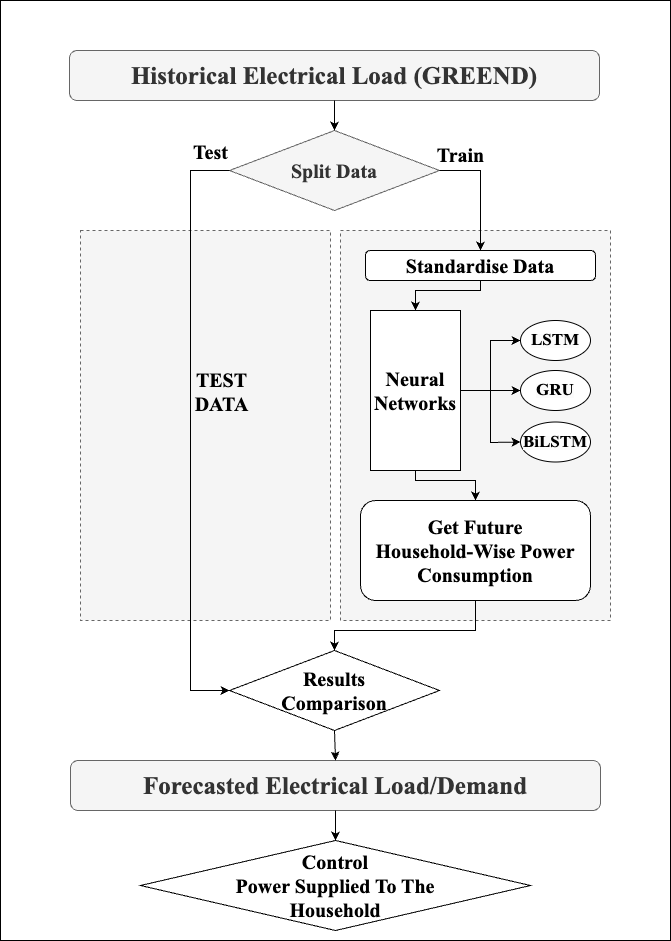

The diagram above was exported from draw.io. Its source (the exported page's mxGraphModel, read from the mxfile embedded in the PNG):
<mxGraphModel dx="954" dy="727" grid="1" gridSize="10" guides="1" tooltips="1" connect="1" arrows="1" fold="1" page="1" pageScale="1" pageWidth="827" pageHeight="1169" math="0" shadow="0">
  <root>
    <mxCell id="WIyWlLk6GJQsqaUBKTNV-0" />
    <mxCell id="WIyWlLk6GJQsqaUBKTNV-1" parent="WIyWlLk6GJQsqaUBKTNV-0" />
    <mxCell id="RIpCb9d_nBGvUG-Ny8hF-0" value="" style="rounded=0;whiteSpace=wrap;html=1;" parent="WIyWlLk6GJQsqaUBKTNV-1" vertex="1">
      <mxGeometry x="20" y="30" width="670" height="940" as="geometry" />
    </mxCell>
    <mxCell id="WIyWlLk6GJQsqaUBKTNV-3" value="&lt;font size=&quot;1&quot; style=&quot;&quot; face=&quot;Times New Roman&quot;&gt;&lt;b style=&quot;font-size: 25px;&quot;&gt;Historical Electrical Load (GREEND)&lt;/b&gt;&lt;/font&gt;" style="rounded=1;whiteSpace=wrap;html=1;fontSize=12;glass=0;strokeWidth=1;shadow=0;fillColor=#f5f5f5;fontColor=#333333;strokeColor=#666666;" parent="WIyWlLk6GJQsqaUBKTNV-1" vertex="1">
      <mxGeometry x="89" y="80" width="530" height="50" as="geometry" />
    </mxCell>
    <mxCell id="RIpCb9d_nBGvUG-Ny8hF-4" value="" style="rounded=0;whiteSpace=wrap;html=1;dashed=1;fillColor=#f5f5f5;fontColor=#333333;strokeColor=#666666;" parent="WIyWlLk6GJQsqaUBKTNV-1" vertex="1">
      <mxGeometry x="360" y="260" width="270" height="390" as="geometry" />
    </mxCell>
    <mxCell id="RIpCb9d_nBGvUG-Ny8hF-5" value="" style="rounded=0;whiteSpace=wrap;html=1;dashed=1;fillColor=#f5f5f5;fontColor=#333333;strokeColor=#666666;" parent="WIyWlLk6GJQsqaUBKTNV-1" vertex="1">
      <mxGeometry x="100" y="260" width="250" height="390" as="geometry" />
    </mxCell>
    <mxCell id="RIpCb9d_nBGvUG-Ny8hF-8" value="&lt;font size=&quot;1&quot; style=&quot;&quot; face=&quot;Times New Roman&quot;&gt;&lt;b style=&quot;font-size: 25px;&quot;&gt;Forecasted Electrical Load/Demand&lt;/b&gt;&lt;/font&gt;" style="rounded=1;whiteSpace=wrap;html=1;fontSize=12;glass=0;strokeWidth=1;shadow=0;fillColor=#f5f5f5;fontColor=#333333;strokeColor=#666666;" parent="WIyWlLk6GJQsqaUBKTNV-1" vertex="1">
      <mxGeometry x="90" y="790" width="530" height="50" as="geometry" />
    </mxCell>
    <mxCell id="RIpCb9d_nBGvUG-Ny8hF-9" value="&lt;font size=&quot;1&quot; style=&quot;&quot; face=&quot;Times New Roman&quot;&gt;&lt;b style=&quot;font-size: 20px;&quot;&gt;Results &lt;br&gt;Comparison&lt;/b&gt;&lt;/font&gt;" style="rhombus;whiteSpace=wrap;html=1;" parent="WIyWlLk6GJQsqaUBKTNV-1" vertex="1">
      <mxGeometry x="249" y="680" width="210" height="80" as="geometry" />
    </mxCell>
    <mxCell id="RIpCb9d_nBGvUG-Ny8hF-11" value="" style="endArrow=classic;html=1;rounded=0;exitX=0.5;exitY=1;exitDx=0;exitDy=0;entryX=0.5;entryY=0;entryDx=0;entryDy=0;" parent="WIyWlLk6GJQsqaUBKTNV-1" source="vrNXWgHiiu09qNY8tAb3-13" target="RIpCb9d_nBGvUG-Ny8hF-9" edge="1">
      <mxGeometry width="50" height="50" relative="1" as="geometry">
        <mxPoint x="420" y="750" as="sourcePoint" />
        <mxPoint x="380" y="880" as="targetPoint" />
        <Array as="points">
          <mxPoint x="495" y="660" />
          <mxPoint x="354" y="660" />
        </Array>
      </mxGeometry>
    </mxCell>
    <mxCell id="RIpCb9d_nBGvUG-Ny8hF-12" value="&lt;font style=&quot;&quot; face=&quot;Times New Roman&quot;&gt;&lt;b style=&quot;&quot;&gt;&lt;font style=&quot;font-size: 20px;&quot;&gt;Split Data&lt;/font&gt;&lt;br&gt;&lt;/b&gt;&lt;/font&gt;" style="rhombus;whiteSpace=wrap;html=1;fillColor=#f5f5f5;fontColor=#333333;strokeColor=#666666;" parent="WIyWlLk6GJQsqaUBKTNV-1" vertex="1">
      <mxGeometry x="249" y="160" width="210" height="80" as="geometry" />
    </mxCell>
    <mxCell id="RIpCb9d_nBGvUG-Ny8hF-13" style="edgeStyle=orthogonalEdgeStyle;rounded=0;orthogonalLoop=1;jettySize=auto;html=1;exitX=0.5;exitY=1;exitDx=0;exitDy=0;" parent="WIyWlLk6GJQsqaUBKTNV-1" source="RIpCb9d_nBGvUG-Ny8hF-12" target="RIpCb9d_nBGvUG-Ny8hF-12" edge="1">
      <mxGeometry relative="1" as="geometry" />
    </mxCell>
    <mxCell id="RIpCb9d_nBGvUG-Ny8hF-14" value="&lt;font style=&quot;font-size: 20px;&quot; face=&quot;Times New Roman&quot;&gt;&lt;b&gt;Control &lt;br&gt;Power Supplied To The&lt;br&gt;Household&lt;/b&gt;&lt;/font&gt;" style="rhombus;whiteSpace=wrap;html=1;" parent="WIyWlLk6GJQsqaUBKTNV-1" vertex="1">
      <mxGeometry x="160" y="870" width="390" height="90" as="geometry" />
    </mxCell>
    <mxCell id="RIpCb9d_nBGvUG-Ny8hF-15" value="&lt;font size=&quot;1&quot; face=&quot;Times New Roman&quot; style=&quot;&quot;&gt;&lt;b style=&quot;font-size: 20px;&quot;&gt;Standardise Data&lt;/b&gt;&lt;/font&gt;" style="rounded=1;whiteSpace=wrap;html=1;" parent="WIyWlLk6GJQsqaUBKTNV-1" vertex="1">
      <mxGeometry x="385" y="280" width="230" height="30" as="geometry" />
    </mxCell>
    <mxCell id="RIpCb9d_nBGvUG-Ny8hF-27" value="" style="endArrow=classic;html=1;rounded=0;exitX=0;exitY=0.5;exitDx=0;exitDy=0;entryX=0;entryY=0.5;entryDx=0;entryDy=0;" parent="WIyWlLk6GJQsqaUBKTNV-1" source="RIpCb9d_nBGvUG-Ny8hF-12" target="RIpCb9d_nBGvUG-Ny8hF-9" edge="1">
      <mxGeometry width="50" height="50" relative="1" as="geometry">
        <mxPoint x="320" y="770" as="sourcePoint" />
        <mxPoint x="320" y="820" as="targetPoint" />
        <Array as="points">
          <mxPoint x="210" y="200" />
          <mxPoint x="210" y="720" />
        </Array>
      </mxGeometry>
    </mxCell>
    <mxCell id="vrNXWgHiiu09qNY8tAb3-0" value="&lt;font face=&quot;Times New Roman&quot; style=&quot;font-size: 20px;&quot;&gt;Test&lt;/font&gt;" style="edgeLabel;html=1;align=center;verticalAlign=middle;resizable=0;points=[];labelBackgroundColor=none;fontStyle=1" parent="RIpCb9d_nBGvUG-Ny8hF-27" vertex="1" connectable="0">
      <mxGeometry x="-0.857" y="2" relative="1" as="geometry">
        <mxPoint x="17" y="-24" as="offset" />
      </mxGeometry>
    </mxCell>
    <mxCell id="vrNXWgHiiu09qNY8tAb3-18" value="&lt;font style=&quot;font-size: 20px;&quot; face=&quot;Times New Roman&quot;&gt;&lt;b&gt;TEST &lt;br&gt;DATA&lt;/b&gt;&lt;/font&gt;" style="edgeLabel;html=1;align=center;verticalAlign=middle;resizable=0;points=[];labelBackgroundColor=none;" parent="RIpCb9d_nBGvUG-Ny8hF-27" vertex="1" connectable="0">
      <mxGeometry x="-0.1706" y="-1" relative="1" as="geometry">
        <mxPoint x="31" y="11" as="offset" />
      </mxGeometry>
    </mxCell>
    <mxCell id="RIpCb9d_nBGvUG-Ny8hF-41" value="" style="endArrow=classic;html=1;rounded=0;exitX=1;exitY=0.5;exitDx=0;exitDy=0;entryX=0.5;entryY=0;entryDx=0;entryDy=0;" parent="WIyWlLk6GJQsqaUBKTNV-1" source="RIpCb9d_nBGvUG-Ny8hF-12" target="RIpCb9d_nBGvUG-Ny8hF-15" edge="1">
      <mxGeometry width="50" height="50" relative="1" as="geometry">
        <mxPoint x="400" y="530" as="sourcePoint" />
        <mxPoint x="420" y="270" as="targetPoint" />
        <Array as="points">
          <mxPoint x="500" y="200" />
        </Array>
      </mxGeometry>
    </mxCell>
    <mxCell id="RIpCb9d_nBGvUG-Ny8hF-42" value="" style="endArrow=classic;html=1;rounded=0;exitX=0.5;exitY=1;exitDx=0;exitDy=0;entryX=0.5;entryY=0;entryDx=0;entryDy=0;" parent="WIyWlLk6GJQsqaUBKTNV-1" source="RIpCb9d_nBGvUG-Ny8hF-15" target="vrNXWgHiiu09qNY8tAb3-4" edge="1">
      <mxGeometry width="50" height="50" relative="1" as="geometry">
        <mxPoint x="400" y="530" as="sourcePoint" />
        <mxPoint x="500" y="340" as="targetPoint" />
        <Array as="points">
          <mxPoint x="500" y="320" />
          <mxPoint x="435" y="320" />
        </Array>
      </mxGeometry>
    </mxCell>
    <mxCell id="vrNXWgHiiu09qNY8tAb3-2" value="&lt;font face=&quot;Times New Roman&quot; style=&quot;font-size: 20px;&quot;&gt;Train&lt;/font&gt;" style="edgeLabel;html=1;align=center;verticalAlign=middle;resizable=0;points=[];labelBackgroundColor=none;fontStyle=1" parent="WIyWlLk6GJQsqaUBKTNV-1" vertex="1" connectable="0">
      <mxGeometry x="231" y="200" as="geometry">
        <mxPoint x="248" y="-17" as="offset" />
      </mxGeometry>
    </mxCell>
    <mxCell id="vrNXWgHiiu09qNY8tAb3-3" style="edgeStyle=orthogonalEdgeStyle;rounded=0;orthogonalLoop=1;jettySize=auto;html=1;exitX=0.5;exitY=1;exitDx=0;exitDy=0;" parent="WIyWlLk6GJQsqaUBKTNV-1" source="RIpCb9d_nBGvUG-Ny8hF-4" target="RIpCb9d_nBGvUG-Ny8hF-4" edge="1">
      <mxGeometry relative="1" as="geometry" />
    </mxCell>
    <mxCell id="vrNXWgHiiu09qNY8tAb3-4" value="&lt;font face=&quot;Times New Roman&quot;&gt;&lt;span style=&quot;font-size: 20px;&quot;&gt;&lt;b&gt;Neural Networks&lt;/b&gt;&lt;br&gt;&lt;/span&gt;&lt;/font&gt;" style="rounded=0;whiteSpace=wrap;html=1;" parent="WIyWlLk6GJQsqaUBKTNV-1" vertex="1">
      <mxGeometry x="390" y="340" width="90" height="160" as="geometry" />
    </mxCell>
    <mxCell id="vrNXWgHiiu09qNY8tAb3-6" value="&lt;span style=&quot;color: rgb(0, 0, 0); font-family: &amp;quot;Times New Roman&amp;quot;; font-style: normal; font-variant-ligatures: normal; font-variant-caps: normal; letter-spacing: normal; orphans: 2; text-align: center; text-indent: 0px; text-transform: none; widows: 2; word-spacing: 0px; -webkit-text-stroke-width: 0px; background-color: rgb(251, 251, 251); text-decoration-thickness: initial; text-decoration-style: initial; text-decoration-color: initial; float: none; display: inline !important;&quot;&gt;&lt;font size=&quot;1&quot; style=&quot;&quot;&gt;&lt;b style=&quot;font-size: 17px;&quot;&gt;LSTM&lt;/b&gt;&lt;/font&gt;&lt;/span&gt;" style="ellipse;whiteSpace=wrap;html=1;" parent="WIyWlLk6GJQsqaUBKTNV-1" vertex="1">
      <mxGeometry x="540" y="350" width="70" height="40" as="geometry" />
    </mxCell>
    <mxCell id="vrNXWgHiiu09qNY8tAb3-7" value="&lt;span style=&quot;color: rgb(0, 0, 0); font-family: &amp;quot;Times New Roman&amp;quot;; font-style: normal; font-variant-ligatures: normal; font-variant-caps: normal; letter-spacing: normal; orphans: 2; text-align: center; text-indent: 0px; text-transform: none; widows: 2; word-spacing: 0px; -webkit-text-stroke-width: 0px; background-color: rgb(251, 251, 251); text-decoration-thickness: initial; text-decoration-style: initial; text-decoration-color: initial; float: none; display: inline !important;&quot;&gt;&lt;font size=&quot;1&quot; style=&quot;&quot;&gt;&lt;b style=&quot;font-size: 17px;&quot;&gt;GRU&lt;/b&gt;&lt;/font&gt;&lt;/span&gt;" style="ellipse;whiteSpace=wrap;html=1;" parent="WIyWlLk6GJQsqaUBKTNV-1" vertex="1">
      <mxGeometry x="540" y="400" width="70" height="40" as="geometry" />
    </mxCell>
    <mxCell id="vrNXWgHiiu09qNY8tAb3-8" value="&lt;span style=&quot;color: rgb(0, 0, 0); font-family: &amp;quot;Times New Roman&amp;quot;; font-style: normal; font-variant-ligatures: normal; font-variant-caps: normal; letter-spacing: normal; orphans: 2; text-align: center; text-indent: 0px; text-transform: none; widows: 2; word-spacing: 0px; -webkit-text-stroke-width: 0px; background-color: rgb(251, 251, 251); text-decoration-thickness: initial; text-decoration-style: initial; text-decoration-color: initial; float: none; display: inline !important;&quot;&gt;&lt;font size=&quot;1&quot; style=&quot;&quot;&gt;&lt;b style=&quot;font-size: 17px;&quot;&gt;BiLSTM&lt;/b&gt;&lt;/font&gt;&lt;/span&gt;" style="ellipse;whiteSpace=wrap;html=1;" parent="WIyWlLk6GJQsqaUBKTNV-1" vertex="1">
      <mxGeometry x="540" y="451.5" width="70" height="40" as="geometry" />
    </mxCell>
    <mxCell id="vrNXWgHiiu09qNY8tAb3-10" value="" style="endArrow=classic;html=1;rounded=0;entryX=0;entryY=0.5;entryDx=0;entryDy=0;exitX=1;exitY=0.5;exitDx=0;exitDy=0;" parent="WIyWlLk6GJQsqaUBKTNV-1" source="vrNXWgHiiu09qNY8tAb3-4" target="vrNXWgHiiu09qNY8tAb3-7" edge="1">
      <mxGeometry width="50" height="50" relative="1" as="geometry">
        <mxPoint x="390" y="590" as="sourcePoint" />
        <mxPoint x="440" y="540" as="targetPoint" />
      </mxGeometry>
    </mxCell>
    <mxCell id="vrNXWgHiiu09qNY8tAb3-11" value="" style="endArrow=classic;html=1;rounded=0;" parent="WIyWlLk6GJQsqaUBKTNV-1" edge="1">
      <mxGeometry width="50" height="50" relative="1" as="geometry">
        <mxPoint x="510" y="420" as="sourcePoint" />
        <mxPoint x="540" y="370" as="targetPoint" />
        <Array as="points">
          <mxPoint x="510" y="370" />
        </Array>
      </mxGeometry>
    </mxCell>
    <mxCell id="vrNXWgHiiu09qNY8tAb3-12" value="" style="endArrow=classic;html=1;rounded=0;entryX=0;entryY=0.5;entryDx=0;entryDy=0;" parent="WIyWlLk6GJQsqaUBKTNV-1" target="vrNXWgHiiu09qNY8tAb3-8" edge="1">
      <mxGeometry width="50" height="50" relative="1" as="geometry">
        <mxPoint x="510" y="420" as="sourcePoint" />
        <mxPoint x="530" y="470" as="targetPoint" />
        <Array as="points">
          <mxPoint x="510" y="472" />
        </Array>
      </mxGeometry>
    </mxCell>
    <mxCell id="vrNXWgHiiu09qNY8tAb3-13" value="&lt;font face=&quot;Times New Roman&quot; style=&quot;font-size: 20px;&quot;&gt;&lt;b&gt;Get Future &lt;br&gt;Household-Wise Power &lt;br&gt;Consumption&lt;/b&gt;&lt;/font&gt;" style="rounded=1;whiteSpace=wrap;html=1;" parent="WIyWlLk6GJQsqaUBKTNV-1" vertex="1">
      <mxGeometry x="380" y="530" width="230" height="100" as="geometry" />
    </mxCell>
    <mxCell id="vrNXWgHiiu09qNY8tAb3-15" value="" style="endArrow=classic;html=1;rounded=0;exitX=0.5;exitY=1;exitDx=0;exitDy=0;entryX=0.5;entryY=0;entryDx=0;entryDy=0;" parent="WIyWlLk6GJQsqaUBKTNV-1" target="vrNXWgHiiu09qNY8tAb3-13" edge="1">
      <mxGeometry width="50" height="50" relative="1" as="geometry">
        <mxPoint x="435" y="500" as="sourcePoint" />
        <mxPoint x="370" y="530" as="targetPoint" />
        <Array as="points">
          <mxPoint x="435" y="510" />
          <mxPoint x="495" y="510" />
        </Array>
      </mxGeometry>
    </mxCell>
    <mxCell id="vrNXWgHiiu09qNY8tAb3-16" value="" style="endArrow=classic;html=1;rounded=0;entryX=0.5;entryY=0;entryDx=0;entryDy=0;exitX=0.5;exitY=1;exitDx=0;exitDy=0;" parent="WIyWlLk6GJQsqaUBKTNV-1" source="RIpCb9d_nBGvUG-Ny8hF-9" target="RIpCb9d_nBGvUG-Ny8hF-8" edge="1">
      <mxGeometry width="50" height="50" relative="1" as="geometry">
        <mxPoint x="390" y="580" as="sourcePoint" />
        <mxPoint x="440" y="530" as="targetPoint" />
      </mxGeometry>
    </mxCell>
    <mxCell id="vrNXWgHiiu09qNY8tAb3-17" value="" style="endArrow=classic;html=1;rounded=0;entryX=0.5;entryY=0;entryDx=0;entryDy=0;exitX=0.5;exitY=1;exitDx=0;exitDy=0;" parent="WIyWlLk6GJQsqaUBKTNV-1" source="RIpCb9d_nBGvUG-Ny8hF-8" target="RIpCb9d_nBGvUG-Ny8hF-14" edge="1">
      <mxGeometry width="50" height="50" relative="1" as="geometry">
        <mxPoint x="390" y="770" as="sourcePoint" />
        <mxPoint x="440" y="720" as="targetPoint" />
      </mxGeometry>
    </mxCell>
    <mxCell id="vrNXWgHiiu09qNY8tAb3-19" value="" style="endArrow=classic;html=1;rounded=0;exitX=0.5;exitY=1;exitDx=0;exitDy=0;entryX=0.5;entryY=0;entryDx=0;entryDy=0;" parent="WIyWlLk6GJQsqaUBKTNV-1" source="WIyWlLk6GJQsqaUBKTNV-3" target="RIpCb9d_nBGvUG-Ny8hF-12" edge="1">
      <mxGeometry width="50" height="50" relative="1" as="geometry">
        <mxPoint x="390" y="180" as="sourcePoint" />
        <mxPoint x="440" y="130" as="targetPoint" />
      </mxGeometry>
    </mxCell>
  </root>
</mxGraphModel>